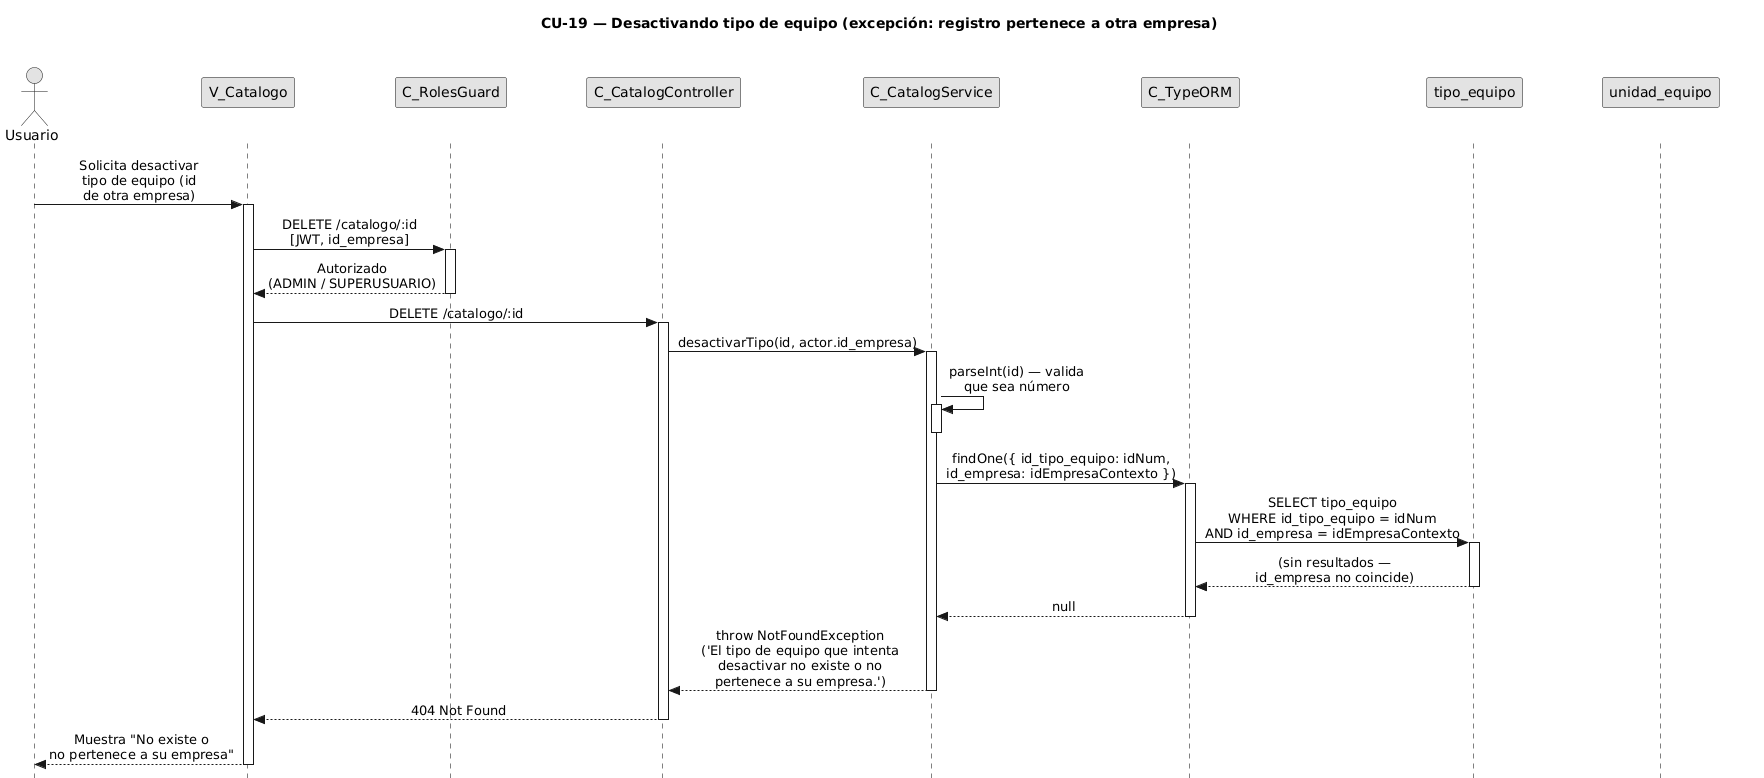

The diagram above was rendered by PlantUML. Its source (embedded in the PNG):
@startuml CU19-exc-registro-otra-empresa
title CU-19 — Desactivando tipo de equipo (excepción: registro pertenece a otra empresa)

skinparam style strictuml
skinparam monochrome true
skinparam shadowing false
skinparam sequenceMessageAlign center
<style>
sequenceDiagram {
  participant {
    Margin 35
  }
  actor {
    Margin 15
  }
}
</style>
skinparam sequence {
  MessageAlign center
  LifeLineBorderColor black
}
hide footbox

actor "Usuario" as user
participant "V_Catalogo" as view
participant "C_RolesGuard" as guard
participant "C_CatalogController" as ctrl
participant "C_CatalogService" as svc
participant "C_TypeORM" as orm
participant "tipo_equipo" as tent
participant "unidad_equipo" as uent

user -> view : Solicita desactivar\ntipo de equipo (id\nde otra empresa)
activate view

view -> guard : DELETE /catalogo/:id\n[JWT, id_empresa]
activate guard

guard --> view : Autorizado\n(ADMIN / SUPERUSUARIO)
deactivate guard

view -> ctrl : DELETE /catalogo/:id
activate ctrl

ctrl -> svc : desactivarTipo(id, actor.id_empresa)
activate svc

svc -> svc : parseInt(id) — valida\nque sea número
activate svc
deactivate svc

svc -> orm : findOne({ id_tipo_equipo: idNum,\nid_empresa: idEmpresaContexto })
activate orm

orm -> tent : SELECT tipo_equipo\nWHERE id_tipo_equipo = idNum\nAND id_empresa = idEmpresaContexto
activate tent
tent --> orm : (sin resultados —\nid_empresa no coincide)
deactivate tent

orm --> svc : null
deactivate orm

svc --> ctrl : throw NotFoundException\n('El tipo de equipo que intenta\ndesactivar no existe o no\npertenece a su empresa.')
deactivate svc

ctrl --> view : 404 Not Found
deactivate ctrl

view --> user : Muestra "No existe o\nno pertenece a su empresa"
deactivate view

@enduml